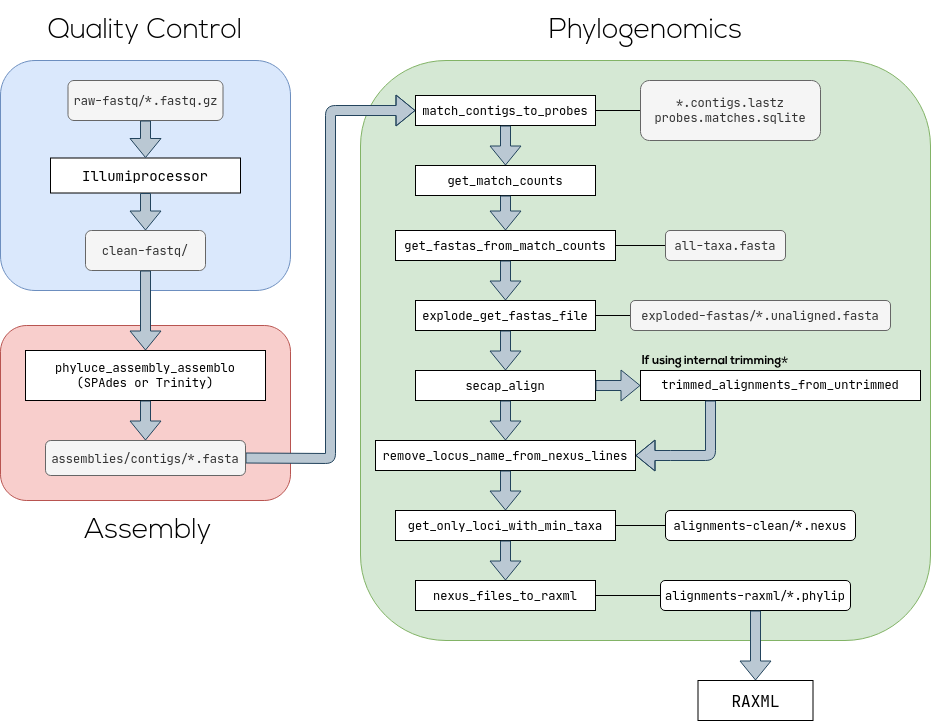

The diagram above was exported from draw.io. Its source (the exported page's mxGraphModel, read from the mxfile embedded in the PNG):
<mxGraphModel dx="1434" dy="809" grid="1" gridSize="10" guides="1" tooltips="1" connect="1" arrows="1" fold="1" page="1" pageScale="1" pageWidth="827" pageHeight="1169" math="0" shadow="0">
  <root>
    <mxCell id="WIyWlLk6GJQsqaUBKTNV-0" />
    <mxCell id="WIyWlLk6GJQsqaUBKTNV-1" parent="WIyWlLk6GJQsqaUBKTNV-0" />
    <mxCell id="y97RfnsRyNTKduyPr-NE-2" value="" style="rounded=1;whiteSpace=wrap;html=1;fillColor=#d5e8d4;strokeColor=#82b366;" vertex="1" parent="WIyWlLk6GJQsqaUBKTNV-1">
      <mxGeometry x="450" y="270" width="570" height="580" as="geometry" />
    </mxCell>
    <mxCell id="y97RfnsRyNTKduyPr-NE-4" value="&lt;font style=&quot;font-size: 28px&quot; face=&quot;Nexa Light&quot;&gt;Phylogenomics&lt;br&gt;&lt;/font&gt;" style="text;html=1;strokeColor=none;fillColor=none;align=center;verticalAlign=middle;whiteSpace=wrap;rounded=0;fontFamily=Nexa Bold;" vertex="1" parent="WIyWlLk6GJQsqaUBKTNV-1">
      <mxGeometry x="567.5" y="210" width="335" height="60" as="geometry" />
    </mxCell>
    <mxCell id="y97RfnsRyNTKduyPr-NE-5" value="&lt;font face=&quot;JetBrains Mono&quot;&gt;match_contigs_to_probes&lt;/font&gt;" style="rounded=0;whiteSpace=wrap;html=1;fontFamily=Go Mono;" vertex="1" parent="WIyWlLk6GJQsqaUBKTNV-1">
      <mxGeometry x="505" y="305" width="180" height="30" as="geometry" />
    </mxCell>
    <mxCell id="y97RfnsRyNTKduyPr-NE-8" value="" style="shape=flexArrow;endArrow=classic;html=1;exitX=0.5;exitY=1;exitDx=0;exitDy=0;entryX=0.5;entryY=0;entryDx=0;entryDy=0;fillColor=#bac8d3;strokeColor=#23445d;" edge="1" parent="WIyWlLk6GJQsqaUBKTNV-1" source="y97RfnsRyNTKduyPr-NE-5" target="y97RfnsRyNTKduyPr-NE-9">
      <mxGeometry width="50" height="50" relative="1" as="geometry">
        <mxPoint x="594.8" y="350" as="sourcePoint" />
        <mxPoint x="595" y="377.5" as="targetPoint" />
      </mxGeometry>
    </mxCell>
    <mxCell id="y97RfnsRyNTKduyPr-NE-9" value="&lt;font face=&quot;JetBrains Mono&quot;&gt;get_match_counts&lt;/font&gt;" style="rounded=0;whiteSpace=wrap;html=1;fontFamily=Go Mono;" vertex="1" parent="WIyWlLk6GJQsqaUBKTNV-1">
      <mxGeometry x="505" y="375" width="180" height="30" as="geometry" />
    </mxCell>
    <mxCell id="y97RfnsRyNTKduyPr-NE-10" value="&lt;font face=&quot;JetBrains Mono&quot;&gt;get_only_loci_with_min_taxa&lt;/font&gt;" style="rounded=0;whiteSpace=wrap;html=1;fontFamily=Go Mono;" vertex="1" parent="WIyWlLk6GJQsqaUBKTNV-1">
      <mxGeometry x="485" y="720" width="220" height="30" as="geometry" />
    </mxCell>
    <mxCell id="y97RfnsRyNTKduyPr-NE-11" value="&lt;font face=&quot;JetBrains Mono&quot;&gt;get_fastas_from_match_counts&lt;br&gt;&lt;/font&gt;" style="rounded=0;whiteSpace=wrap;html=1;fontFamily=Go Mono;" vertex="1" parent="WIyWlLk6GJQsqaUBKTNV-1">
      <mxGeometry x="485" y="440" width="220" height="30" as="geometry" />
    </mxCell>
    <mxCell id="y97RfnsRyNTKduyPr-NE-12" value="&lt;font face=&quot;JetBrains Mono&quot;&gt;explode_get_fastas_file&lt;/font&gt;" style="rounded=0;whiteSpace=wrap;html=1;fontFamily=Go Mono;" vertex="1" parent="WIyWlLk6GJQsqaUBKTNV-1">
      <mxGeometry x="505" y="510" width="180" height="30" as="geometry" />
    </mxCell>
    <mxCell id="y97RfnsRyNTKduyPr-NE-13" value="&lt;font face=&quot;JetBrains Mono&quot;&gt;secap_align&lt;/font&gt;" style="rounded=0;whiteSpace=wrap;html=1;fontFamily=Go Mono;" vertex="1" parent="WIyWlLk6GJQsqaUBKTNV-1">
      <mxGeometry x="505" y="580" width="180" height="30" as="geometry" />
    </mxCell>
    <mxCell id="y97RfnsRyNTKduyPr-NE-14" value="&lt;font face=&quot;JetBrains Mono&quot;&gt;remove_locus_name_from_nexus_lines&lt;/font&gt;" style="rounded=0;whiteSpace=wrap;html=1;fontFamily=Go Mono;" vertex="1" parent="WIyWlLk6GJQsqaUBKTNV-1">
      <mxGeometry x="465" y="650" width="260" height="30" as="geometry" />
    </mxCell>
    <mxCell id="y97RfnsRyNTKduyPr-NE-15" value="&lt;font face=&quot;JetBrains Mono&quot;&gt;trimmed_alignments_from_untrimmed&lt;/font&gt;" style="rounded=0;whiteSpace=wrap;html=1;fontFamily=Nexa Light;" vertex="1" parent="WIyWlLk6GJQsqaUBKTNV-1">
      <mxGeometry x="730" y="580" width="280" height="30" as="geometry" />
    </mxCell>
    <mxCell id="y97RfnsRyNTKduyPr-NE-17" value="&lt;font face=&quot;JetBrains Mono&quot;&gt;nexus_files_to_raxml&lt;/font&gt;" style="rounded=0;whiteSpace=wrap;html=1;fontFamily=Go Mono;" vertex="1" parent="WIyWlLk6GJQsqaUBKTNV-1">
      <mxGeometry x="505" y="790" width="180" height="30" as="geometry" />
    </mxCell>
    <mxCell id="y97RfnsRyNTKduyPr-NE-18" value="" style="shape=flexArrow;endArrow=classic;html=1;exitX=0.5;exitY=1;exitDx=0;exitDy=0;fillColor=#bac8d3;strokeColor=#23445d;" edge="1" parent="WIyWlLk6GJQsqaUBKTNV-1" source="y97RfnsRyNTKduyPr-NE-10">
      <mxGeometry width="50" height="50" relative="1" as="geometry">
        <mxPoint x="604.9999999999998" y="345" as="sourcePoint" />
        <mxPoint x="595" y="790" as="targetPoint" />
      </mxGeometry>
    </mxCell>
    <mxCell id="y97RfnsRyNTKduyPr-NE-20" value="" style="shape=flexArrow;endArrow=classic;html=1;exitX=0.5;exitY=1;exitDx=0;exitDy=0;entryX=0.5;entryY=0;entryDx=0;entryDy=0;fillColor=#bac8d3;strokeColor=#23445d;" edge="1" parent="WIyWlLk6GJQsqaUBKTNV-1" source="y97RfnsRyNTKduyPr-NE-14" target="y97RfnsRyNTKduyPr-NE-10">
      <mxGeometry width="50" height="50" relative="1" as="geometry">
        <mxPoint x="624.9999999999998" y="365" as="sourcePoint" />
        <mxPoint x="624.9999999999998" y="405" as="targetPoint" />
      </mxGeometry>
    </mxCell>
    <mxCell id="y97RfnsRyNTKduyPr-NE-21" value="" style="shape=flexArrow;endArrow=classic;html=1;exitX=0.5;exitY=1;exitDx=0;exitDy=0;entryX=0.5;entryY=0;entryDx=0;entryDy=0;fillColor=#bac8d3;strokeColor=#23445d;" edge="1" parent="WIyWlLk6GJQsqaUBKTNV-1" source="y97RfnsRyNTKduyPr-NE-13" target="y97RfnsRyNTKduyPr-NE-14">
      <mxGeometry width="50" height="50" relative="1" as="geometry">
        <mxPoint x="634.9999999999998" y="375" as="sourcePoint" />
        <mxPoint x="634.9999999999998" y="415" as="targetPoint" />
      </mxGeometry>
    </mxCell>
    <mxCell id="y97RfnsRyNTKduyPr-NE-22" value="" style="shape=flexArrow;endArrow=classic;html=1;exitX=0.5;exitY=1;exitDx=0;exitDy=0;entryX=0.5;entryY=0;entryDx=0;entryDy=0;fillColor=#bac8d3;strokeColor=#23445d;" edge="1" parent="WIyWlLk6GJQsqaUBKTNV-1" source="y97RfnsRyNTKduyPr-NE-9" target="y97RfnsRyNTKduyPr-NE-11">
      <mxGeometry width="50" height="50" relative="1" as="geometry">
        <mxPoint x="644.9999999999998" y="385" as="sourcePoint" />
        <mxPoint x="644.9999999999998" y="425" as="targetPoint" />
      </mxGeometry>
    </mxCell>
    <mxCell id="y97RfnsRyNTKduyPr-NE-23" value="" style="shape=flexArrow;endArrow=classic;html=1;entryX=0.5;entryY=0;entryDx=0;entryDy=0;fillColor=#bac8d3;strokeColor=#23445d;exitX=0.5;exitY=1;exitDx=0;exitDy=0;" edge="1" parent="WIyWlLk6GJQsqaUBKTNV-1" source="y97RfnsRyNTKduyPr-NE-12" target="y97RfnsRyNTKduyPr-NE-13">
      <mxGeometry width="50" height="50" relative="1" as="geometry">
        <mxPoint x="654.9999999999998" y="395" as="sourcePoint" />
        <mxPoint x="654.9999999999998" y="435" as="targetPoint" />
      </mxGeometry>
    </mxCell>
    <mxCell id="y97RfnsRyNTKduyPr-NE-24" value="" style="shape=flexArrow;endArrow=classic;html=1;entryX=0.5;entryY=0;entryDx=0;entryDy=0;fillColor=#bac8d3;strokeColor=#23445d;exitX=0.5;exitY=1;exitDx=0;exitDy=0;" edge="1" parent="WIyWlLk6GJQsqaUBKTNV-1" source="y97RfnsRyNTKduyPr-NE-11" target="y97RfnsRyNTKduyPr-NE-12">
      <mxGeometry width="50" height="50" relative="1" as="geometry">
        <mxPoint x="600" y="470" as="sourcePoint" />
        <mxPoint x="664.9999999999998" y="445" as="targetPoint" />
      </mxGeometry>
    </mxCell>
    <mxCell id="y97RfnsRyNTKduyPr-NE-25" value="" style="shape=flexArrow;endArrow=classic;html=1;exitX=1;exitY=0.5;exitDx=0;exitDy=0;entryX=0;entryY=0.5;entryDx=0;entryDy=0;fillColor=#bac8d3;strokeColor=#23445d;" edge="1" parent="WIyWlLk6GJQsqaUBKTNV-1" source="y97RfnsRyNTKduyPr-NE-13" target="y97RfnsRyNTKduyPr-NE-15">
      <mxGeometry width="50" height="50" relative="1" as="geometry">
        <mxPoint x="604.9999999999998" y="620" as="sourcePoint" />
        <mxPoint x="604.9999999999998" y="660" as="targetPoint" />
      </mxGeometry>
    </mxCell>
    <mxCell id="y97RfnsRyNTKduyPr-NE-26" value="" style="shape=flexArrow;endArrow=classic;html=1;fillColor=#bac8d3;strokeColor=#23445d;exitX=0.25;exitY=1;exitDx=0;exitDy=0;" edge="1" parent="WIyWlLk6GJQsqaUBKTNV-1" source="y97RfnsRyNTKduyPr-NE-15">
      <mxGeometry width="50" height="50" relative="1" as="geometry">
        <mxPoint x="776" y="634" as="sourcePoint" />
        <mxPoint x="725" y="665" as="targetPoint" />
        <Array as="points">
          <mxPoint x="800" y="665" />
          <mxPoint x="760" y="665" />
        </Array>
      </mxGeometry>
    </mxCell>
    <mxCell id="y97RfnsRyNTKduyPr-NE-28" value="" style="endArrow=none;html=1;fillColor=#ffffff;entryX=0;entryY=0.5;entryDx=0;entryDy=0;exitX=1;exitY=0.5;exitDx=0;exitDy=0;" edge="1" parent="WIyWlLk6GJQsqaUBKTNV-1" source="y97RfnsRyNTKduyPr-NE-5" target="y97RfnsRyNTKduyPr-NE-29">
      <mxGeometry width="50" height="50" relative="1" as="geometry">
        <mxPoint x="600" y="350" as="sourcePoint" />
        <mxPoint x="800" y="330" as="targetPoint" />
      </mxGeometry>
    </mxCell>
    <mxCell id="y97RfnsRyNTKduyPr-NE-29" value="&lt;div&gt;&lt;font face=&quot;JetBrains Mono&quot;&gt;*.contigs.lastz&lt;/font&gt;&lt;/div&gt;&lt;font face=&quot;JetBrains Mono&quot;&gt;probes.matches.sqlite&lt;/font&gt;" style="rounded=1;whiteSpace=wrap;html=1;fillColor=#f5f5f5;strokeColor=#666666;fontColor=#333333;" vertex="1" parent="WIyWlLk6GJQsqaUBKTNV-1">
      <mxGeometry x="730" y="290" width="180" height="60" as="geometry" />
    </mxCell>
    <mxCell id="y97RfnsRyNTKduyPr-NE-31" value="" style="endArrow=none;html=1;fillColor=#ffffff;exitX=0;exitY=0.5;exitDx=0;exitDy=0;entryX=1;entryY=0.5;entryDx=0;entryDy=0;" edge="1" parent="WIyWlLk6GJQsqaUBKTNV-1" source="y97RfnsRyNTKduyPr-NE-38" target="y97RfnsRyNTKduyPr-NE-10">
      <mxGeometry width="50" height="50" relative="1" as="geometry">
        <mxPoint x="610.0000000000002" y="360" as="sourcePoint" />
        <mxPoint x="600" y="690" as="targetPoint" />
      </mxGeometry>
    </mxCell>
    <mxCell id="y97RfnsRyNTKduyPr-NE-34" value="" style="endArrow=none;html=1;fillColor=#ffffff;entryX=0;entryY=0.5;entryDx=0;entryDy=0;exitX=1;exitY=0.5;exitDx=0;exitDy=0;" edge="1" parent="WIyWlLk6GJQsqaUBKTNV-1" source="y97RfnsRyNTKduyPr-NE-12" target="y97RfnsRyNTKduyPr-NE-37">
      <mxGeometry width="50" height="50" relative="1" as="geometry">
        <mxPoint x="600" y="550" as="sourcePoint" />
        <mxPoint x="770.0000000000002" y="390" as="targetPoint" />
      </mxGeometry>
    </mxCell>
    <mxCell id="y97RfnsRyNTKduyPr-NE-35" value="" style="endArrow=none;html=1;fillColor=#ffffff;entryX=0;entryY=0.5;entryDx=0;entryDy=0;exitX=1;exitY=0.5;exitDx=0;exitDy=0;" edge="1" parent="WIyWlLk6GJQsqaUBKTNV-1" source="y97RfnsRyNTKduyPr-NE-11" target="y97RfnsRyNTKduyPr-NE-39">
      <mxGeometry width="50" height="50" relative="1" as="geometry">
        <mxPoint x="600" y="485" as="sourcePoint" />
        <mxPoint x="780.0000000000002" y="400" as="targetPoint" />
      </mxGeometry>
    </mxCell>
    <mxCell id="y97RfnsRyNTKduyPr-NE-37" value="&lt;font face=&quot;JetBrains Mono&quot;&gt;exploded-fastas/*.unaligned.fasta&lt;/font&gt;" style="rounded=1;whiteSpace=wrap;html=1;fillColor=#f5f5f5;strokeColor=#666666;fontColor=#333333;" vertex="1" parent="WIyWlLk6GJQsqaUBKTNV-1">
      <mxGeometry x="720" y="510" width="260" height="30" as="geometry" />
    </mxCell>
    <mxCell id="y97RfnsRyNTKduyPr-NE-38" value="&lt;font face=&quot;JetBrains Mono&quot;&gt;alignments-clean/*.nexus&lt;/font&gt;" style="rounded=1;whiteSpace=wrap;html=1;" vertex="1" parent="WIyWlLk6GJQsqaUBKTNV-1">
      <mxGeometry x="755" y="720" width="190" height="30" as="geometry" />
    </mxCell>
    <mxCell id="y97RfnsRyNTKduyPr-NE-39" value="&lt;font face=&quot;JetBrains Mono&quot;&gt;all-taxa.fasta&lt;/font&gt;" style="rounded=1;whiteSpace=wrap;html=1;fillColor=#f5f5f5;strokeColor=#666666;fontColor=#333333;" vertex="1" parent="WIyWlLk6GJQsqaUBKTNV-1">
      <mxGeometry x="755" y="440" width="120" height="30" as="geometry" />
    </mxCell>
    <mxCell id="y97RfnsRyNTKduyPr-NE-40" value="&lt;font face=&quot;Nexa Bold&quot;&gt;If using internal trimming&lt;/font&gt;&lt;font face=&quot;JetBrains Mono&quot;&gt;*&lt;/font&gt;" style="text;html=1;strokeColor=none;fillColor=none;align=center;verticalAlign=middle;whiteSpace=wrap;rounded=0;" vertex="1" parent="WIyWlLk6GJQsqaUBKTNV-1">
      <mxGeometry x="730" y="560" width="150" height="20" as="geometry" />
    </mxCell>
    <mxCell id="y97RfnsRyNTKduyPr-NE-44" value="&lt;font face=&quot;JetBrains Mono&quot;&gt;alignments-raxml/*.phylip&lt;/font&gt;" style="rounded=1;whiteSpace=wrap;html=1;" vertex="1" parent="WIyWlLk6GJQsqaUBKTNV-1">
      <mxGeometry x="750" y="790" width="190" height="30" as="geometry" />
    </mxCell>
    <mxCell id="y97RfnsRyNTKduyPr-NE-45" value="" style="endArrow=none;html=1;fillColor=#ffffff;exitX=0;exitY=0.5;exitDx=0;exitDy=0;entryX=1;entryY=0.5;entryDx=0;entryDy=0;" edge="1" parent="WIyWlLk6GJQsqaUBKTNV-1" source="y97RfnsRyNTKduyPr-NE-44" target="y97RfnsRyNTKduyPr-NE-17">
      <mxGeometry width="50" height="50" relative="1" as="geometry">
        <mxPoint x="765.0000000000002" y="745" as="sourcePoint" />
        <mxPoint x="714.9999999999998" y="745" as="targetPoint" />
      </mxGeometry>
    </mxCell>
    <mxCell id="y97RfnsRyNTKduyPr-NE-46" value="&lt;font style=&quot;font-size: 16px&quot; face=&quot;JetBrains Mono&quot;&gt;RAXML&lt;/font&gt;" style="rounded=0;whiteSpace=wrap;html=1;" vertex="1" parent="WIyWlLk6GJQsqaUBKTNV-1">
      <mxGeometry x="787.5" y="890" width="115" height="40" as="geometry" />
    </mxCell>
    <mxCell id="y97RfnsRyNTKduyPr-NE-47" value="" style="shape=flexArrow;endArrow=classic;html=1;exitX=0.5;exitY=1;exitDx=0;exitDy=0;fillColor=#bac8d3;strokeColor=#23445d;entryX=0.5;entryY=0;entryDx=0;entryDy=0;" edge="1" parent="WIyWlLk6GJQsqaUBKTNV-1" source="y97RfnsRyNTKduyPr-NE-44" target="y97RfnsRyNTKduyPr-NE-46">
      <mxGeometry width="50" height="50" relative="1" as="geometry">
        <mxPoint x="605" y="760" as="sourcePoint" />
        <mxPoint x="605" y="800" as="targetPoint" />
      </mxGeometry>
    </mxCell>
    <mxCell id="y97RfnsRyNTKduyPr-NE-48" value="" style="rounded=1;whiteSpace=wrap;html=1;fillColor=#dae8fc;strokeColor=#6c8ebf;" vertex="1" parent="WIyWlLk6GJQsqaUBKTNV-1">
      <mxGeometry x="90" y="270" width="290" height="230" as="geometry" />
    </mxCell>
    <mxCell id="y97RfnsRyNTKduyPr-NE-49" value="&lt;font style=&quot;font-size: 28px&quot; face=&quot;Nexa Light&quot;&gt;Quality Control&lt;/font&gt;" style="text;html=1;strokeColor=none;fillColor=none;align=center;verticalAlign=middle;whiteSpace=wrap;rounded=0;" vertex="1" parent="WIyWlLk6GJQsqaUBKTNV-1">
      <mxGeometry x="110" y="230" width="250" height="20" as="geometry" />
    </mxCell>
    <mxCell id="y97RfnsRyNTKduyPr-NE-50" value="&lt;font style=&quot;font-size: 14px&quot; face=&quot;JetBrains Mono&quot;&gt;Illumiprocessor&lt;/font&gt;" style="rounded=0;whiteSpace=wrap;html=1;" vertex="1" parent="WIyWlLk6GJQsqaUBKTNV-1">
      <mxGeometry x="140" y="367.5" width="190" height="35" as="geometry" />
    </mxCell>
    <mxCell id="y97RfnsRyNTKduyPr-NE-51" value="&lt;font face=&quot;JetBrains Mono&quot;&gt;clean-fastq/&lt;/font&gt;" style="rounded=1;whiteSpace=wrap;html=1;fillColor=#f5f5f5;strokeColor=#666666;fontColor=#333333;" vertex="1" parent="WIyWlLk6GJQsqaUBKTNV-1">
      <mxGeometry x="175" y="440" width="120" height="40" as="geometry" />
    </mxCell>
    <mxCell id="y97RfnsRyNTKduyPr-NE-52" value="&lt;font face=&quot;JetBrains Mono&quot;&gt;raw-fastq/*.fastq.gz&lt;/font&gt;" style="rounded=1;whiteSpace=wrap;html=1;fillColor=#f5f5f5;strokeColor=#666666;fontColor=#333333;" vertex="1" parent="WIyWlLk6GJQsqaUBKTNV-1">
      <mxGeometry x="157.5" y="290" width="155" height="40" as="geometry" />
    </mxCell>
    <mxCell id="y97RfnsRyNTKduyPr-NE-53" value="" style="shape=flexArrow;endArrow=classic;html=1;entryX=0.5;entryY=0;entryDx=0;entryDy=0;fillColor=#bac8d3;strokeColor=#23445d;exitX=0.5;exitY=1;exitDx=0;exitDy=0;" edge="1" parent="WIyWlLk6GJQsqaUBKTNV-1" source="y97RfnsRyNTKduyPr-NE-50" target="y97RfnsRyNTKduyPr-NE-51">
      <mxGeometry width="50" height="50" relative="1" as="geometry">
        <mxPoint x="195" y="440" as="sourcePoint" />
        <mxPoint x="340" y="550" as="targetPoint" />
      </mxGeometry>
    </mxCell>
    <mxCell id="y97RfnsRyNTKduyPr-NE-54" value="" style="shape=flexArrow;endArrow=classic;html=1;exitX=0.5;exitY=1;exitDx=0;exitDy=0;fillColor=#bac8d3;strokeColor=#23445d;" edge="1" parent="WIyWlLk6GJQsqaUBKTNV-1" source="y97RfnsRyNTKduyPr-NE-52" target="y97RfnsRyNTKduyPr-NE-50">
      <mxGeometry width="50" height="50" relative="1" as="geometry">
        <mxPoint x="615" y="355" as="sourcePoint" />
        <mxPoint x="195" y="360" as="targetPoint" />
      </mxGeometry>
    </mxCell>
    <mxCell id="y97RfnsRyNTKduyPr-NE-55" value="" style="rounded=1;whiteSpace=wrap;html=1;fillColor=#f8cecc;strokeColor=#b85450;" vertex="1" parent="WIyWlLk6GJQsqaUBKTNV-1">
      <mxGeometry x="90" y="535" width="290" height="175" as="geometry" />
    </mxCell>
    <mxCell id="y97RfnsRyNTKduyPr-NE-61" value="&lt;div&gt;&lt;font face=&quot;JetBrains Mono&quot;&gt;phyluce_assembly_assemblo&lt;/font&gt;&lt;/div&gt;&lt;div&gt;&lt;font face=&quot;JetBrains Mono&quot;&gt;(SPAdes or Trinity)&lt;/font&gt;&lt;/div&gt;" style="rounded=0;whiteSpace=wrap;html=1;" vertex="1" parent="WIyWlLk6GJQsqaUBKTNV-1">
      <mxGeometry x="115" y="560" width="240" height="50" as="geometry" />
    </mxCell>
    <mxCell id="y97RfnsRyNTKduyPr-NE-64" value="" style="shape=flexArrow;endArrow=classic;html=1;fillColor=#bac8d3;strokeColor=#23445d;exitX=0.5;exitY=1;exitDx=0;exitDy=0;entryX=0.5;entryY=0;entryDx=0;entryDy=0;" edge="1" parent="WIyWlLk6GJQsqaUBKTNV-1" source="y97RfnsRyNTKduyPr-NE-51" target="y97RfnsRyNTKduyPr-NE-61">
      <mxGeometry width="50" height="50" relative="1" as="geometry">
        <mxPoint x="194.58" y="527.5" as="sourcePoint" />
        <mxPoint x="195" y="590" as="targetPoint" />
      </mxGeometry>
    </mxCell>
    <mxCell id="y97RfnsRyNTKduyPr-NE-67" value="&lt;font style=&quot;font-size: 28px&quot; face=&quot;Nexa Light&quot;&gt;Assembly&lt;/font&gt;" style="text;html=1;strokeColor=none;fillColor=none;align=center;verticalAlign=middle;whiteSpace=wrap;rounded=0;" vertex="1" parent="WIyWlLk6GJQsqaUBKTNV-1">
      <mxGeometry x="157.5" y="730" width="160" height="20" as="geometry" />
    </mxCell>
    <mxCell id="y97RfnsRyNTKduyPr-NE-68" value="" style="shape=flexArrow;endArrow=classic;html=1;fillColor=#bac8d3;strokeColor=#23445d;entryX=0;entryY=0.5;entryDx=0;entryDy=0;exitX=1;exitY=0.5;exitDx=0;exitDy=0;" edge="1" parent="WIyWlLk6GJQsqaUBKTNV-1" source="y97RfnsRyNTKduyPr-NE-74" target="y97RfnsRyNTKduyPr-NE-5">
      <mxGeometry width="50" height="50" relative="1" as="geometry">
        <mxPoint x="400" y="710" as="sourcePoint" />
        <mxPoint x="420" y="300" as="targetPoint" />
        <Array as="points">
          <mxPoint x="420" y="668" />
          <mxPoint x="420" y="320" />
        </Array>
      </mxGeometry>
    </mxCell>
    <mxCell id="y97RfnsRyNTKduyPr-NE-73" value="" style="shape=flexArrow;endArrow=classic;html=1;fillColor=#bac8d3;strokeColor=#23445d;exitX=0.5;exitY=1;exitDx=0;exitDy=0;entryX=0.5;entryY=0;entryDx=0;entryDy=0;" edge="1" parent="WIyWlLk6GJQsqaUBKTNV-1" source="y97RfnsRyNTKduyPr-NE-61" target="y97RfnsRyNTKduyPr-NE-74">
      <mxGeometry width="50" height="50" relative="1" as="geometry">
        <mxPoint x="180" y="660" as="sourcePoint" />
        <mxPoint x="195" y="670" as="targetPoint" />
      </mxGeometry>
    </mxCell>
    <mxCell id="y97RfnsRyNTKduyPr-NE-74" value="&lt;font face=&quot;JetBrains Mono&quot;&gt;assemblies/contigs/*.fasta&lt;/font&gt;" style="rounded=1;whiteSpace=wrap;html=1;fillColor=#f5f5f5;strokeColor=#666666;fontColor=#333333;" vertex="1" parent="WIyWlLk6GJQsqaUBKTNV-1">
      <mxGeometry x="135" y="650" width="200" height="35" as="geometry" />
    </mxCell>
  </root>
</mxGraphModel>